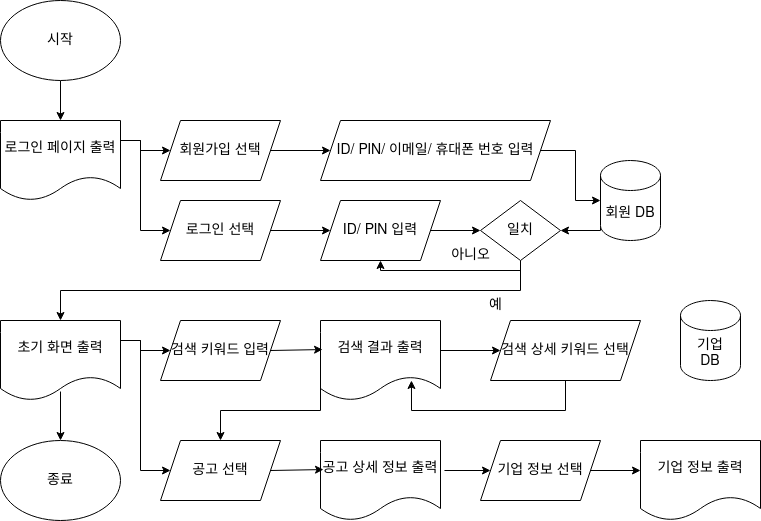

The diagram above was exported from draw.io. Its source (the exported page's mxGraphModel, read from the mxfile embedded in the PNG):
<mxGraphModel dx="1364" dy="758" grid="1" gridSize="10" guides="1" tooltips="1" connect="1" arrows="1" fold="1" page="1" pageScale="1" pageWidth="1169" pageHeight="827" math="0" shadow="0">
  <root>
    <mxCell id="0" />
    <mxCell id="1" parent="0" />
    <mxCell id="27s2CwXd2pUY2mkH9_rk-29" style="edgeStyle=orthogonalEdgeStyle;rounded=0;orthogonalLoop=1;jettySize=auto;html=1;exitX=0.5;exitY=1;exitDx=0;exitDy=0;entryX=0.5;entryY=0;entryDx=0;entryDy=0;fontSize=14;" edge="1" parent="1" source="27s2CwXd2pUY2mkH9_rk-1" target="27s2CwXd2pUY2mkH9_rk-2">
      <mxGeometry relative="1" as="geometry" />
    </mxCell>
    <mxCell id="27s2CwXd2pUY2mkH9_rk-1" value="시작" style="ellipse;whiteSpace=wrap;html=1;fontSize=14;" vertex="1" parent="1">
      <mxGeometry x="120" y="120" width="120" height="80" as="geometry" />
    </mxCell>
    <mxCell id="27s2CwXd2pUY2mkH9_rk-30" style="edgeStyle=orthogonalEdgeStyle;rounded=0;orthogonalLoop=1;jettySize=auto;html=1;exitX=1;exitY=0.25;exitDx=0;exitDy=0;entryX=0;entryY=0.5;entryDx=0;entryDy=0;fontSize=14;" edge="1" parent="1" source="27s2CwXd2pUY2mkH9_rk-2" target="27s2CwXd2pUY2mkH9_rk-17">
      <mxGeometry relative="1" as="geometry" />
    </mxCell>
    <mxCell id="27s2CwXd2pUY2mkH9_rk-31" style="edgeStyle=orthogonalEdgeStyle;rounded=0;orthogonalLoop=1;jettySize=auto;html=1;exitX=1;exitY=0.25;exitDx=0;exitDy=0;entryX=0;entryY=0.5;entryDx=0;entryDy=0;fontSize=14;" edge="1" parent="1" source="27s2CwXd2pUY2mkH9_rk-2" target="27s2CwXd2pUY2mkH9_rk-18">
      <mxGeometry relative="1" as="geometry" />
    </mxCell>
    <mxCell id="27s2CwXd2pUY2mkH9_rk-2" value="로그인 페이지 출력" style="shape=document;whiteSpace=wrap;html=1;boundedLbl=1;fontSize=14;" vertex="1" parent="1">
      <mxGeometry x="120" y="240" width="120" height="80" as="geometry" />
    </mxCell>
    <mxCell id="27s2CwXd2pUY2mkH9_rk-66" style="edgeStyle=orthogonalEdgeStyle;rounded=0;orthogonalLoop=1;jettySize=auto;html=1;exitX=1;exitY=0.25;exitDx=0;exitDy=0;entryX=0;entryY=0.5;entryDx=0;entryDy=0;" edge="1" parent="1" source="27s2CwXd2pUY2mkH9_rk-13" target="27s2CwXd2pUY2mkH9_rk-27">
      <mxGeometry relative="1" as="geometry">
        <Array as="points">
          <mxPoint x="260" y="460" />
          <mxPoint x="260" y="590" />
        </Array>
      </mxGeometry>
    </mxCell>
    <mxCell id="27s2CwXd2pUY2mkH9_rk-67" style="edgeStyle=orthogonalEdgeStyle;rounded=0;orthogonalLoop=1;jettySize=auto;html=1;exitX=1;exitY=0.25;exitDx=0;exitDy=0;entryX=0;entryY=0.5;entryDx=0;entryDy=0;" edge="1" parent="1" source="27s2CwXd2pUY2mkH9_rk-13" target="27s2CwXd2pUY2mkH9_rk-22">
      <mxGeometry relative="1" as="geometry" />
    </mxCell>
    <mxCell id="27s2CwXd2pUY2mkH9_rk-13" value="초기 화면 출력" style="shape=document;whiteSpace=wrap;html=1;boundedLbl=1;fontSize=14;" vertex="1" parent="1">
      <mxGeometry x="120" y="440" width="120" height="80" as="geometry" />
    </mxCell>
    <mxCell id="27s2CwXd2pUY2mkH9_rk-14" value="공고 상세 정보 출력" style="shape=document;whiteSpace=wrap;html=1;boundedLbl=1;fontSize=14;" vertex="1" parent="1">
      <mxGeometry x="440" y="560" width="120" height="80" as="geometry" />
    </mxCell>
    <mxCell id="27s2CwXd2pUY2mkH9_rk-15" value="&lt;div style=&quot;font-size: 14px;&quot;&gt;기업 정보 출력&lt;/div&gt;" style="shape=document;whiteSpace=wrap;html=1;boundedLbl=1;fontSize=14;" vertex="1" parent="1">
      <mxGeometry x="760" y="560" width="120" height="80" as="geometry" />
    </mxCell>
    <mxCell id="27s2CwXd2pUY2mkH9_rk-16" value="검색 결과 출력" style="shape=document;whiteSpace=wrap;html=1;boundedLbl=1;fontSize=14;" vertex="1" parent="1">
      <mxGeometry x="440" y="440" width="120" height="80" as="geometry" />
    </mxCell>
    <mxCell id="27s2CwXd2pUY2mkH9_rk-32" style="edgeStyle=orthogonalEdgeStyle;rounded=0;orthogonalLoop=1;jettySize=auto;html=1;exitX=1;exitY=0.5;exitDx=0;exitDy=0;entryX=0;entryY=0.5;entryDx=0;entryDy=0;fontSize=14;" edge="1" parent="1" source="27s2CwXd2pUY2mkH9_rk-17" target="27s2CwXd2pUY2mkH9_rk-20">
      <mxGeometry relative="1" as="geometry" />
    </mxCell>
    <mxCell id="27s2CwXd2pUY2mkH9_rk-17" value="회원가입 선택" style="shape=parallelogram;perimeter=parallelogramPerimeter;whiteSpace=wrap;html=1;fixedSize=1;fontSize=14;" vertex="1" parent="1">
      <mxGeometry x="280" y="240" width="120" height="60" as="geometry" />
    </mxCell>
    <mxCell id="27s2CwXd2pUY2mkH9_rk-33" style="edgeStyle=orthogonalEdgeStyle;rounded=0;orthogonalLoop=1;jettySize=auto;html=1;exitX=1;exitY=0.5;exitDx=0;exitDy=0;entryX=0;entryY=0.5;entryDx=0;entryDy=0;fontSize=14;" edge="1" parent="1" source="27s2CwXd2pUY2mkH9_rk-18" target="27s2CwXd2pUY2mkH9_rk-19">
      <mxGeometry relative="1" as="geometry" />
    </mxCell>
    <mxCell id="27s2CwXd2pUY2mkH9_rk-18" value="로그인 선택" style="shape=parallelogram;perimeter=parallelogramPerimeter;whiteSpace=wrap;html=1;fixedSize=1;fontSize=14;" vertex="1" parent="1">
      <mxGeometry x="280" y="320" width="120" height="60" as="geometry" />
    </mxCell>
    <mxCell id="27s2CwXd2pUY2mkH9_rk-39" style="edgeStyle=orthogonalEdgeStyle;rounded=0;orthogonalLoop=1;jettySize=auto;html=1;exitX=1;exitY=0.5;exitDx=0;exitDy=0;entryX=0;entryY=0.5;entryDx=0;entryDy=0;fontSize=14;" edge="1" parent="1" source="27s2CwXd2pUY2mkH9_rk-19" target="27s2CwXd2pUY2mkH9_rk-36">
      <mxGeometry relative="1" as="geometry" />
    </mxCell>
    <mxCell id="27s2CwXd2pUY2mkH9_rk-19" value="ID/ PIN 입력" style="shape=parallelogram;perimeter=parallelogramPerimeter;whiteSpace=wrap;html=1;fixedSize=1;fontSize=14;" vertex="1" parent="1">
      <mxGeometry x="440" y="320" width="120" height="60" as="geometry" />
    </mxCell>
    <mxCell id="27s2CwXd2pUY2mkH9_rk-20" value="ID/ PIN/ 이메일/ 휴대폰 번호 입력" style="shape=parallelogram;perimeter=parallelogramPerimeter;whiteSpace=wrap;html=1;fixedSize=1;fontSize=14;" vertex="1" parent="1">
      <mxGeometry x="440" y="240" width="230" height="60" as="geometry" />
    </mxCell>
    <mxCell id="27s2CwXd2pUY2mkH9_rk-38" style="edgeStyle=orthogonalEdgeStyle;rounded=0;orthogonalLoop=1;jettySize=auto;html=1;exitX=0;exitY=1;exitDx=0;exitDy=-15;exitPerimeter=0;entryX=1;entryY=0.5;entryDx=0;entryDy=0;fontSize=14;" edge="1" parent="1" source="27s2CwXd2pUY2mkH9_rk-21" target="27s2CwXd2pUY2mkH9_rk-36">
      <mxGeometry relative="1" as="geometry">
        <Array as="points">
          <mxPoint x="720" y="350" />
        </Array>
      </mxGeometry>
    </mxCell>
    <mxCell id="27s2CwXd2pUY2mkH9_rk-21" value="회원 DB" style="shape=cylinder3;whiteSpace=wrap;html=1;boundedLbl=1;backgroundOutline=1;size=15;fontSize=14;" vertex="1" parent="1">
      <mxGeometry x="720" y="280" width="60" height="80" as="geometry" />
    </mxCell>
    <mxCell id="27s2CwXd2pUY2mkH9_rk-22" value="검색 키워드 입력" style="shape=parallelogram;perimeter=parallelogramPerimeter;whiteSpace=wrap;html=1;fixedSize=1;fontSize=14;" vertex="1" parent="1">
      <mxGeometry x="280" y="440" width="120" height="60" as="geometry" />
    </mxCell>
    <mxCell id="27s2CwXd2pUY2mkH9_rk-23" value="&lt;div style=&quot;font-size: 14px;&quot;&gt;기업&lt;/div&gt;&lt;div style=&quot;font-size: 14px;&quot;&gt;DB&lt;br style=&quot;font-size: 14px;&quot;&gt;&lt;/div&gt;" style="shape=cylinder3;whiteSpace=wrap;html=1;boundedLbl=1;backgroundOutline=1;size=15;fontSize=14;" vertex="1" parent="1">
      <mxGeometry x="800" y="420" width="60" height="80" as="geometry" />
    </mxCell>
    <mxCell id="27s2CwXd2pUY2mkH9_rk-24" value="기업 정보 선택" style="shape=parallelogram;perimeter=parallelogramPerimeter;whiteSpace=wrap;html=1;fixedSize=1;fontSize=14;" vertex="1" parent="1">
      <mxGeometry x="600" y="560" width="120" height="60" as="geometry" />
    </mxCell>
    <mxCell id="27s2CwXd2pUY2mkH9_rk-25" value="검색 상세 키워드 선택" style="shape=parallelogram;perimeter=parallelogramPerimeter;whiteSpace=wrap;html=1;fixedSize=1;fontSize=14;" vertex="1" parent="1">
      <mxGeometry x="610" y="440" width="150" height="60" as="geometry" />
    </mxCell>
    <mxCell id="27s2CwXd2pUY2mkH9_rk-27" value="공고 선택" style="shape=parallelogram;perimeter=parallelogramPerimeter;whiteSpace=wrap;html=1;fixedSize=1;fontSize=14;" vertex="1" parent="1">
      <mxGeometry x="280" y="560" width="120" height="60" as="geometry" />
    </mxCell>
    <mxCell id="27s2CwXd2pUY2mkH9_rk-34" style="edgeStyle=orthogonalEdgeStyle;rounded=0;orthogonalLoop=1;jettySize=auto;html=1;exitX=1;exitY=0.5;exitDx=0;exitDy=0;entryX=0;entryY=0.5;entryDx=0;entryDy=0;entryPerimeter=0;fontSize=14;" edge="1" parent="1" source="27s2CwXd2pUY2mkH9_rk-20" target="27s2CwXd2pUY2mkH9_rk-21">
      <mxGeometry relative="1" as="geometry" />
    </mxCell>
    <mxCell id="27s2CwXd2pUY2mkH9_rk-40" style="edgeStyle=orthogonalEdgeStyle;rounded=0;orthogonalLoop=1;jettySize=auto;html=1;exitX=0.5;exitY=1;exitDx=0;exitDy=0;entryX=0.5;entryY=0;entryDx=0;entryDy=0;fontSize=14;" edge="1" parent="1" source="27s2CwXd2pUY2mkH9_rk-36" target="27s2CwXd2pUY2mkH9_rk-13">
      <mxGeometry relative="1" as="geometry" />
    </mxCell>
    <mxCell id="27s2CwXd2pUY2mkH9_rk-59" style="edgeStyle=orthogonalEdgeStyle;rounded=0;orthogonalLoop=1;jettySize=auto;html=1;exitX=0.5;exitY=1;exitDx=0;exitDy=0;entryX=0.5;entryY=1;entryDx=0;entryDy=0;fontSize=14;" edge="1" parent="1" source="27s2CwXd2pUY2mkH9_rk-36" target="27s2CwXd2pUY2mkH9_rk-19">
      <mxGeometry relative="1" as="geometry">
        <Array as="points">
          <mxPoint x="640" y="390" />
          <mxPoint x="500" y="390" />
        </Array>
      </mxGeometry>
    </mxCell>
    <mxCell id="27s2CwXd2pUY2mkH9_rk-36" value="일치" style="rhombus;whiteSpace=wrap;html=1;fontSize=14;" vertex="1" parent="1">
      <mxGeometry x="600" y="320" width="80" height="60" as="geometry" />
    </mxCell>
    <mxCell id="27s2CwXd2pUY2mkH9_rk-46" value="" style="endArrow=classic;html=1;rounded=0;exitX=1;exitY=0.5;exitDx=0;exitDy=0;entryX=0.017;entryY=0.363;entryDx=0;entryDy=0;entryPerimeter=0;fontSize=14;" edge="1" parent="1" source="27s2CwXd2pUY2mkH9_rk-22" target="27s2CwXd2pUY2mkH9_rk-16">
      <mxGeometry width="50" height="50" relative="1" as="geometry">
        <mxPoint x="420" y="590" as="sourcePoint" />
        <mxPoint x="470" y="540" as="targetPoint" />
      </mxGeometry>
    </mxCell>
    <mxCell id="27s2CwXd2pUY2mkH9_rk-51" style="edgeStyle=orthogonalEdgeStyle;rounded=0;orthogonalLoop=1;jettySize=auto;html=1;exitX=0.5;exitY=1;exitDx=0;exitDy=0;entryX=0.758;entryY=0.75;entryDx=0;entryDy=0;entryPerimeter=0;fontSize=14;" edge="1" parent="1" source="27s2CwXd2pUY2mkH9_rk-25" target="27s2CwXd2pUY2mkH9_rk-16">
      <mxGeometry relative="1" as="geometry">
        <Array as="points">
          <mxPoint x="685" y="530" />
          <mxPoint x="531" y="530" />
        </Array>
      </mxGeometry>
    </mxCell>
    <mxCell id="27s2CwXd2pUY2mkH9_rk-52" value="" style="endArrow=classic;html=1;rounded=0;entryX=0;entryY=0.5;entryDx=0;entryDy=0;fontSize=14;" edge="1" parent="1" target="27s2CwXd2pUY2mkH9_rk-25">
      <mxGeometry width="50" height="50" relative="1" as="geometry">
        <mxPoint x="560" y="470" as="sourcePoint" />
        <mxPoint x="630" y="580" as="targetPoint" />
      </mxGeometry>
    </mxCell>
    <mxCell id="27s2CwXd2pUY2mkH9_rk-55" value="" style="endArrow=classic;html=1;rounded=0;exitX=1;exitY=0.5;exitDx=0;exitDy=0;entryX=0.025;entryY=0.363;entryDx=0;entryDy=0;entryPerimeter=0;fontSize=14;" edge="1" parent="1" source="27s2CwXd2pUY2mkH9_rk-27" target="27s2CwXd2pUY2mkH9_rk-14">
      <mxGeometry width="50" height="50" relative="1" as="geometry">
        <mxPoint x="390" y="710" as="sourcePoint" />
        <mxPoint x="440" y="660" as="targetPoint" />
      </mxGeometry>
    </mxCell>
    <mxCell id="27s2CwXd2pUY2mkH9_rk-56" value="" style="endArrow=classic;html=1;rounded=0;exitX=1.033;exitY=0.375;exitDx=0;exitDy=0;exitPerimeter=0;entryX=0;entryY=0.5;entryDx=0;entryDy=0;fontSize=14;" edge="1" parent="1" source="27s2CwXd2pUY2mkH9_rk-14" target="27s2CwXd2pUY2mkH9_rk-24">
      <mxGeometry width="50" height="50" relative="1" as="geometry">
        <mxPoint x="590" y="720" as="sourcePoint" />
        <mxPoint x="640" y="670" as="targetPoint" />
      </mxGeometry>
    </mxCell>
    <mxCell id="27s2CwXd2pUY2mkH9_rk-57" style="edgeStyle=orthogonalEdgeStyle;rounded=0;orthogonalLoop=1;jettySize=auto;html=1;exitX=1;exitY=0.5;exitDx=0;exitDy=0;entryX=0;entryY=0.375;entryDx=0;entryDy=0;entryPerimeter=0;fontSize=14;" edge="1" parent="1" source="27s2CwXd2pUY2mkH9_rk-24" target="27s2CwXd2pUY2mkH9_rk-15">
      <mxGeometry relative="1" as="geometry" />
    </mxCell>
    <mxCell id="27s2CwXd2pUY2mkH9_rk-58" value="예" style="text;html=1;align=center;verticalAlign=middle;resizable=0;points=[];autosize=1;strokeColor=none;fillColor=none;fontSize=14;" vertex="1" parent="1">
      <mxGeometry x="595" y="410" width="40" height="30" as="geometry" />
    </mxCell>
    <mxCell id="27s2CwXd2pUY2mkH9_rk-61" value="&lt;div style=&quot;font-size: 14px;&quot;&gt;아니오&lt;/div&gt;" style="text;html=1;align=center;verticalAlign=middle;resizable=0;points=[];autosize=1;strokeColor=none;fillColor=none;fontSize=14;" vertex="1" parent="1">
      <mxGeometry x="560" y="360" width="60" height="30" as="geometry" />
    </mxCell>
    <mxCell id="27s2CwXd2pUY2mkH9_rk-63" value="&lt;div style=&quot;font-size: 14px;&quot;&gt;종료&lt;/div&gt;" style="ellipse;whiteSpace=wrap;html=1;fontSize=14;" vertex="1" parent="1">
      <mxGeometry x="120" y="560" width="120" height="80" as="geometry" />
    </mxCell>
    <mxCell id="27s2CwXd2pUY2mkH9_rk-65" value="" style="endArrow=classic;html=1;rounded=0;entryX=0.5;entryY=0;entryDx=0;entryDy=0;exitX=0.5;exitY=0.888;exitDx=0;exitDy=0;exitPerimeter=0;" edge="1" parent="1" source="27s2CwXd2pUY2mkH9_rk-13" target="27s2CwXd2pUY2mkH9_rk-63">
      <mxGeometry width="50" height="50" relative="1" as="geometry">
        <mxPoint x="60" y="630" as="sourcePoint" />
        <mxPoint x="110" y="580" as="targetPoint" />
      </mxGeometry>
    </mxCell>
    <mxCell id="27s2CwXd2pUY2mkH9_rk-68" value="" style="endArrow=classic;html=1;rounded=0;entryX=0.5;entryY=0;entryDx=0;entryDy=0;exitX=0;exitY=0.75;exitDx=0;exitDy=0;" edge="1" parent="1" source="27s2CwXd2pUY2mkH9_rk-16" target="27s2CwXd2pUY2mkH9_rk-27">
      <mxGeometry width="50" height="50" relative="1" as="geometry">
        <mxPoint x="350" y="550" as="sourcePoint" />
        <mxPoint x="400" y="500" as="targetPoint" />
        <Array as="points">
          <mxPoint x="440" y="530" />
          <mxPoint x="340" y="530" />
        </Array>
      </mxGeometry>
    </mxCell>
  </root>
</mxGraphModel>